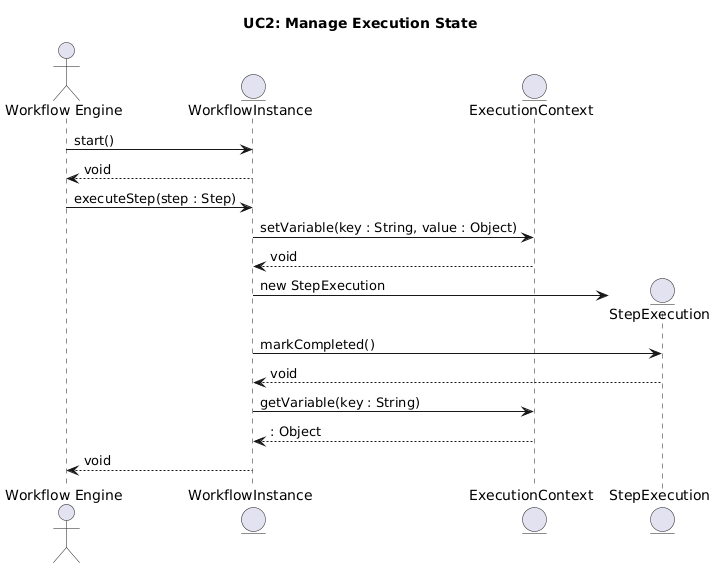

The diagram above was rendered by PlantUML. Its source (embedded in the PNG):
@startuml
title UC2: Manage Execution State

actor "Workflow Engine" as WE
entity "WorkflowInstance" as WI
entity "ExecutionContext" as EC
entity "StepExecution" as SE

WE -> WI : start()
WI --> WE : void
WE -> WI : executeStep(step : Step)
WI -> EC : setVariable(key : String, value : Object)
EC --> WI : void
WI -> SE ** : new StepExecution
WI -> SE : markCompleted()
SE --> WI : void
WI -> EC : getVariable(key : String)
EC --> WI : : Object
WI --> WE : void
@enduml